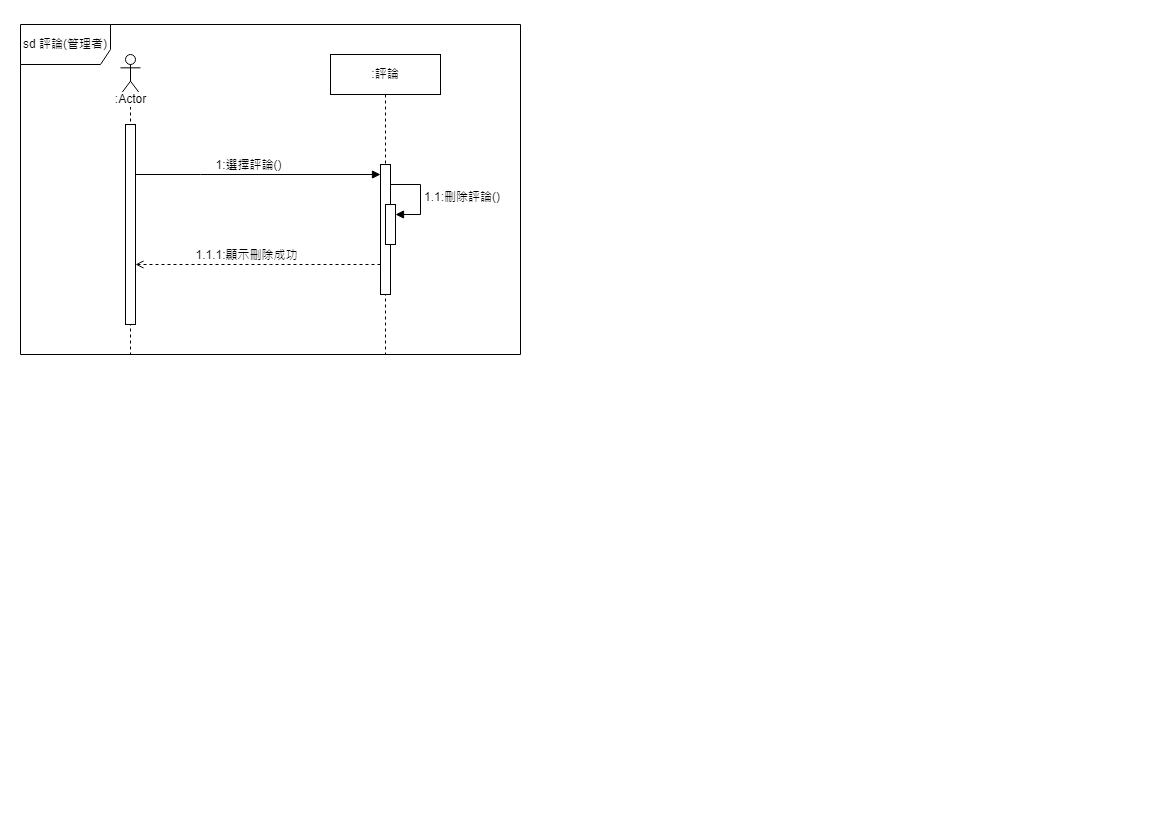

The diagram above was exported from draw.io. Its source (the exported page's mxGraphModel, read from the mxfile embedded in the PNG):
<mxGraphModel dx="1434" dy="2418" grid="1" gridSize="10" guides="1" tooltips="1" connect="1" arrows="1" fold="1" page="1" pageScale="1" pageWidth="1169" pageHeight="827" math="0" shadow="0">
  <root>
    <mxCell id="RcEf9vv0C2VI_OPaLU9F-0" />
    <mxCell id="RcEf9vv0C2VI_OPaLU9F-1" parent="RcEf9vv0C2VI_OPaLU9F-0" />
    <mxCell id="RcEf9vv0C2VI_OPaLU9F-2" value="" style="shape=umlLifeline;perimeter=lifelinePerimeter;whiteSpace=wrap;html=1;container=1;dropTarget=0;collapsible=0;recursiveResize=0;outlineConnect=0;portConstraint=eastwest;newEdgeStyle={&quot;edgeStyle&quot;:&quot;elbowEdgeStyle&quot;,&quot;elbow&quot;:&quot;vertical&quot;,&quot;curved&quot;:0,&quot;rounded&quot;:0};participant=umlActor;" vertex="1" parent="RcEf9vv0C2VI_OPaLU9F-1">
      <mxGeometry x="120" y="-1600" width="20" height="300" as="geometry" />
    </mxCell>
    <mxCell id="RcEf9vv0C2VI_OPaLU9F-3" value="" style="html=1;points=[];perimeter=orthogonalPerimeter;outlineConnect=0;targetShapes=umlLifeline;portConstraint=eastwest;newEdgeStyle={&quot;edgeStyle&quot;:&quot;elbowEdgeStyle&quot;,&quot;elbow&quot;:&quot;vertical&quot;,&quot;curved&quot;:0,&quot;rounded&quot;:0};" vertex="1" parent="RcEf9vv0C2VI_OPaLU9F-2">
      <mxGeometry x="5" y="70" width="10" height="200" as="geometry" />
    </mxCell>
    <mxCell id="RcEf9vv0C2VI_OPaLU9F-4" value="sd 評論(管理者)" style="shape=umlFrame;whiteSpace=wrap;html=1;pointerEvents=0;width=90;height=40;" vertex="1" parent="RcEf9vv0C2VI_OPaLU9F-1">
      <mxGeometry x="20" y="-1630" width="500" height="330" as="geometry" />
    </mxCell>
    <mxCell id="RcEf9vv0C2VI_OPaLU9F-5" value=":Actor" style="text;html=1;align=center;verticalAlign=middle;resizable=0;points=[];autosize=1;strokeColor=none;fillColor=none;labelBackgroundColor=default;" vertex="1" parent="RcEf9vv0C2VI_OPaLU9F-1">
      <mxGeometry x="105" y="-1570" width="50" height="30" as="geometry" />
    </mxCell>
    <mxCell id="RcEf9vv0C2VI_OPaLU9F-9" style="edgeStyle=elbowEdgeStyle;rounded=0;orthogonalLoop=1;jettySize=auto;html=1;elbow=vertical;curved=0;endArrow=block;endFill=1;" edge="1" parent="RcEf9vv0C2VI_OPaLU9F-1" source="RcEf9vv0C2VI_OPaLU9F-3" target="RcEf9vv0C2VI_OPaLU9F-18">
      <mxGeometry relative="1" as="geometry">
        <Array as="points">
          <mxPoint x="200" y="-1480" />
        </Array>
        <mxPoint x="135" y="-1480" as="sourcePoint" />
        <mxPoint x="390" y="-1480" as="targetPoint" />
      </mxGeometry>
    </mxCell>
    <mxCell id="RcEf9vv0C2VI_OPaLU9F-10" value="1:選擇評論()" style="edgeLabel;html=1;align=center;verticalAlign=middle;resizable=0;points=[];" connectable="0" vertex="1" parent="RcEf9vv0C2VI_OPaLU9F-9">
      <mxGeometry x="-0.2364" y="1" relative="1" as="geometry">
        <mxPoint x="18" y="-9" as="offset" />
      </mxGeometry>
    </mxCell>
    <mxCell id="RcEf9vv0C2VI_OPaLU9F-11" style="edgeStyle=elbowEdgeStyle;rounded=0;orthogonalLoop=1;jettySize=auto;html=1;elbow=vertical;curved=0;strokeColor=default;endArrow=open;endFill=0;strokeWidth=1;dashed=1;" edge="1" parent="RcEf9vv0C2VI_OPaLU9F-1" target="RcEf9vv0C2VI_OPaLU9F-3">
      <mxGeometry relative="1" as="geometry">
        <Array as="points">
          <mxPoint x="270" y="-1390" />
          <mxPoint x="200" y="-1410" />
          <mxPoint x="320" y="-1210" />
          <mxPoint x="640" y="-1240" />
          <mxPoint x="385" y="-1380" />
          <mxPoint x="567.5" y="-1265.5" />
        </Array>
        <mxPoint x="380" y="-1390" as="sourcePoint" />
        <mxPoint x="170" y="-1380" as="targetPoint" />
      </mxGeometry>
    </mxCell>
    <mxCell id="RcEf9vv0C2VI_OPaLU9F-12" value="1.1.1:顯示刪除成功" style="edgeLabel;html=1;align=center;verticalAlign=middle;resizable=0;points=[];" connectable="0" vertex="1" parent="RcEf9vv0C2VI_OPaLU9F-11">
      <mxGeometry x="0.0678" y="-3" relative="1" as="geometry">
        <mxPoint x="-4" y="-7" as="offset" />
      </mxGeometry>
    </mxCell>
    <mxCell id="RcEf9vv0C2VI_OPaLU9F-17" value=":評論" style="shape=umlLifeline;perimeter=lifelinePerimeter;whiteSpace=wrap;html=1;container=1;dropTarget=0;collapsible=0;recursiveResize=0;outlineConnect=0;portConstraint=eastwest;newEdgeStyle={&quot;edgeStyle&quot;:&quot;elbowEdgeStyle&quot;,&quot;elbow&quot;:&quot;vertical&quot;,&quot;curved&quot;:0,&quot;rounded&quot;:0};" vertex="1" parent="RcEf9vv0C2VI_OPaLU9F-1">
      <mxGeometry x="330" y="-1600" width="110" height="300" as="geometry" />
    </mxCell>
    <mxCell id="RcEf9vv0C2VI_OPaLU9F-18" value="" style="html=1;points=[];perimeter=orthogonalPerimeter;outlineConnect=0;targetShapes=umlLifeline;portConstraint=eastwest;newEdgeStyle={&quot;edgeStyle&quot;:&quot;elbowEdgeStyle&quot;,&quot;elbow&quot;:&quot;vertical&quot;,&quot;curved&quot;:0,&quot;rounded&quot;:0};" vertex="1" parent="RcEf9vv0C2VI_OPaLU9F-17">
      <mxGeometry x="50" y="110" width="10" height="130" as="geometry" />
    </mxCell>
    <mxCell id="0RyUjuemvPN4dMKMeuP4-1" value="" style="html=1;points=[];perimeter=orthogonalPerimeter;outlineConnect=0;targetShapes=umlLifeline;portConstraint=eastwest;newEdgeStyle={&quot;edgeStyle&quot;:&quot;elbowEdgeStyle&quot;,&quot;elbow&quot;:&quot;vertical&quot;,&quot;curved&quot;:0,&quot;rounded&quot;:0};" vertex="1" parent="RcEf9vv0C2VI_OPaLU9F-17">
      <mxGeometry x="55" y="150" width="10" height="40" as="geometry" />
    </mxCell>
    <mxCell id="0RyUjuemvPN4dMKMeuP4-2" value="1.1:刪除評論()" style="html=1;align=left;spacingLeft=2;endArrow=block;rounded=0;edgeStyle=orthogonalEdgeStyle;curved=0;rounded=0;" edge="1" parent="RcEf9vv0C2VI_OPaLU9F-17" target="0RyUjuemvPN4dMKMeuP4-1">
      <mxGeometry relative="1" as="geometry">
        <mxPoint x="60" y="130" as="sourcePoint" />
        <Array as="points">
          <mxPoint x="90" y="160" />
        </Array>
      </mxGeometry>
    </mxCell>
  </root>
</mxGraphModel>